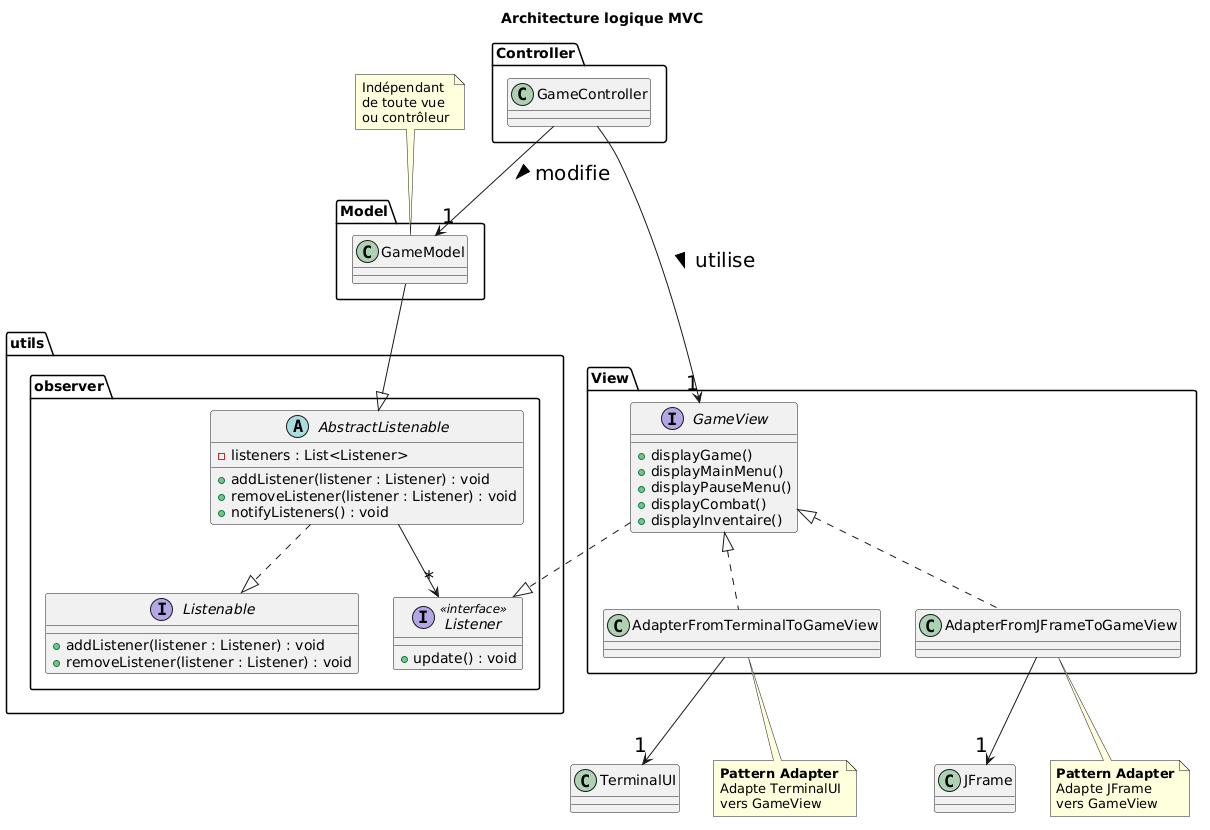

The diagram above was rendered by PlantUML. Its source (embedded in the PNG):
@startuml
skinparam ArrowFontSize 20

title Architecture logique MVC





package Controller{
 class GameController{
 }

}

package Model{
 class GameModel
 GameController --> "1" GameModel : modifie >
}

package "utils.observer" {
    
        interface Listenable {
            + addListener(listener : Listener) : void
            + removeListener(listener : Listener) : void
        }
    
        abstract class AbstractListenable {
            - listeners : List<Listener>
            + addListener(listener : Listener) : void
            + removeListener(listener : Listener) : void
            + notifyListeners() : void
        }
    
        interface Listener <<interface>> {
            + update() : void
        }
    
        AbstractListenable ..|> Listenable
        
        AbstractListenable --> "*" Listener
        
    
}
 


package View{

 interface GameView{
   + displayGame()
   + displayMainMenu()
   + displayPauseMenu()
   + displayCombat()
   + displayInventaire()
 }

 class AdapterFromTerminalToGameView{
 }

 class AdapterFromJFrameToGameView{
 }


  
 
 GameView <|.. AdapterFromTerminalToGameView
 
 GameView <|.. AdapterFromJFrameToGameView
 
 


}

 class TerminalUI{
 }

 class JFrame{
 }
 
 AdapterFromTerminalToGameView --> "1" TerminalUI
 AdapterFromJFrameToGameView --> "1" JFrame

GameController --> "1" GameView : utilise >

GameModel --|> AbstractListenable
GameView ..|> Listener


 note top of GameModel
  Indépendant 
  de toute vue
  ou contrôleur
 end note


note bottom of AdapterFromTerminalToGameView
<b>Pattern Adapter</b>
Adapte TerminalUI
vers GameView
end note

note bottom of AdapterFromJFrameToGameView
<b>Pattern Adapter</b>
Adapte JFrame
vers GameView
end note
@enduml